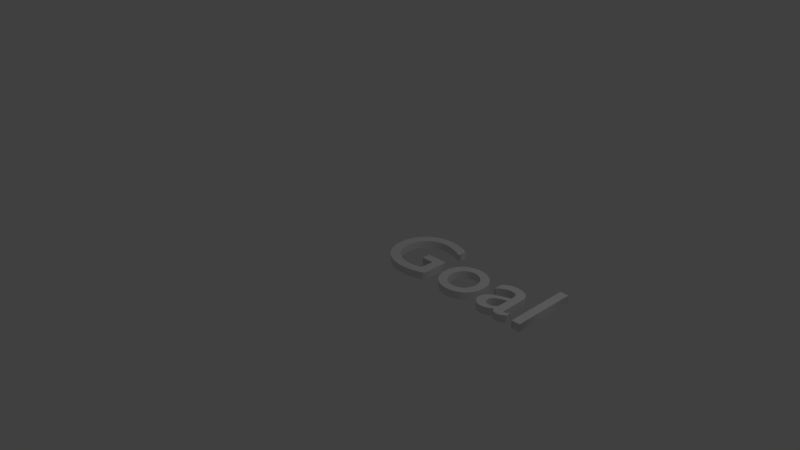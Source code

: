 # Source: text.blend  (saved by Blender 2.74.0; exported with 4.5.12 LTS)
import bpy
from mathutils import Matrix  # noqa: F401  (used for matrix-valued properties, if any)

bpy.ops.wm.read_factory_settings(use_empty=True)
scene = bpy.context.scene
scene.name = 'Scene'

# ---- collections
col_collection_1 = bpy.data.collections.new('Collection 1'); scene.collection.children.link(col_collection_1)

# ---- world
world_world = bpy.data.worlds.new('World'); scene.world = world_world
world_world.color = (0.05088, 0.05088, 0.05088)
world_world.use_sun_shadow = False
world_world.sun_shadow_jitter_overblur = 0.0
world_world.cycles.sampling_method = 'MANUAL'
world_world.cycles.sample_map_resolution = 256

# ---- cameras
cam_camera = bpy.data.cameras.new('Camera')
cam_camera.clip_end = 100.0
cam_camera.lens = 35.0
cam_camera.sensor_width = 32.0
cam_camera.sensor_height = 18.0
cam_camera.ortho_scale = 7.314
cam_camera.dof.focus_distance = 0.0
cam_camera.dof.aperture_fstop = 128.0

# ---- lights
light_lamp = bpy.data.lights.new('Lamp', 'POINT')
light_lamp.transmission_factor = 0.0
light_lamp.cutoff_distance = 30.0
light_lamp.energy = 100.0
light_lamp.shadow_buffer_clip_start = 1.001
light_lamp.shadow_soft_size = 0.1
light_lamp.shadow_maximum_resolution = 0.006
light_lamp.use_absolute_resolution = True
light_lamp.cycles.use_multiple_importance_sampling = False

# ---- curves / text
txt_text_001 = bpy.data.curves.new('Text.001', 'FONT')
txt_text_001.dimensions = '2D'
txt_text_001.body = 'Goal'
txt_text_001.use_path_clamp = True
txt_text_001.bevel_resolution = 0
txt_text_001.extrude = 0.05
txt_text_001.render_resolution_u = 12
txt_text_001.size = 1.29

# ---- objects
ob_text = bpy.data.objects.new('Text', txt_text_001)
ob_lamp = bpy.data.objects.new('Lamp', light_lamp)
ob_camera = bpy.data.objects.new('Camera', cam_camera)

# ---- transforms, parenting, visibility, modifiers, constraints
ob_text.location = (0.0, 0.0, 0.0)
ob_text.lineart.crease_threshold = 0.0
ob_lamp.location = (4.076, 1.005, 5.904)
ob_lamp.rotation_euler = (0.6503, 0.05522, 1.866)
ob_lamp.lock_rotations_4d = False
ob_lamp.empty_display_type = 'ARROWS'
ob_lamp.color = (0.0, 0.0, 0.0, 0.0)
ob_lamp.lineart.crease_threshold = 0.0
ob_camera.location = (7.481, -6.508, 5.344)
ob_camera.rotation_euler = (1.109, 0.01082, 0.8149)
ob_camera.lock_rotations_4d = False
ob_camera.empty_display_type = 'ARROWS'
ob_camera.color = (0.0, 0.0, 0.0, 0.0)
ob_camera.display_type = 'WIRE'
ob_camera.lineart.crease_threshold = 0.0

# ---- collection membership
col_collection_1.objects.link(ob_text)
col_collection_1.objects.link(ob_lamp)
col_collection_1.objects.link(ob_camera)

# ---- scene / render settings (as saved in the file)
scene.camera = ob_camera
scene.frame_start = 1; scene.frame_end = 250; scene.frame_set(1)
scene.render.engine = 'BLENDER_EEVEE_NEXT'
scene.render.resolution_percentage = 50
scene.render.dither_intensity = 0.0
scene.cycles.use_denoising = False
scene.cycles.samples = 10
scene.cycles.sampling_pattern = 'TABULATED_SOBOL'
scene.cycles.light_sampling_threshold = 0.0
scene.cycles.use_adaptive_sampling = False
scene.cycles.use_light_tree = False
scene.cycles.blur_glossy = 0.0
scene.cycles.pixel_filter_type = 'GAUSSIAN'
scene.cycles.sample_clamp_indirect = 0.0
scene.view_settings.view_transform = 'Standard'
bpy.context.view_layer.update()
